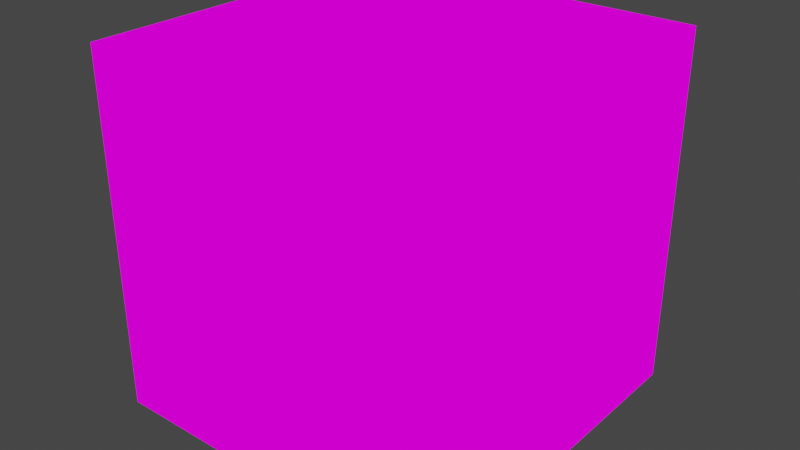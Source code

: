 # Source: materials.blend  (saved by Blender 3.3.6; exported with 4.5.12 LTS)
import bpy
from mathutils import Matrix  # noqa: F401  (used for matrix-valued properties, if any)

bpy.ops.wm.read_factory_settings(use_empty=True)
scene = bpy.context.scene
scene.name = 'Scene'

# ---- materials (node trees are filled in below, after node groups)
mat_bake_material_diffuse = bpy.data.materials.new('bake_material_diffuse')
mat_bake_material_diffuse.use_transparent_shadow = False
mat_bake_material_preview = bpy.data.materials.new('bake_material_preview')
mat_bake_material_preview.use_transparent_shadow = False

# ---- material node trees
mat_bake_material_diffuse.use_nodes = True; mat_bake_material_diffuse.node_tree.nodes.clear()
_N = mat_bake_material_diffuse.node_tree.nodes; _L = mat_bake_material_diffuse.node_tree.links
n0 = _N.new('ShaderNodeUVMap'); n0.name = 'uvm_diffuse'; n0.location = (-426, -23)
n1 = _N.new('ShaderNodeUVMap'); n1.name = 'uvm_target'; n1.location = (-399, 314)
n2 = _N.new('ShaderNodeTexImage'); n2.name = 'tex_target'; n2.location = (-194, 327)
n3 = _N.new('ShaderNodeOutputMaterial'); n3.name = 'out'; n3.location = (609, 229)
n4 = _N.new('ShaderNodeTexImage'); n4.name = 'tex_diffuse'; n4.location = (-156, 16)
n5 = _N.new('ShaderNodeBsdfPrincipled'); n5.name = 'nbp_ao'; n5.location = (260, 167)
n5.distribution = 'GGX'
n5.subsurface_method = 'RANDOM_WALK_SKIN'
n5.inputs[3].default_value = 1.45
n5.inputs[27].default_value = (0.0, 0.0, 0.0, 1.0)
n5.inputs[28].default_value = 1.0
_L.new(n5.outputs[0], n3.inputs[0])
_L.new(n1.outputs[0], n2.inputs[0])
_L.new(n0.outputs[0], n4.inputs[0])
_L.new(n4.outputs[0], n5.inputs[0])
n3.is_active_output = True
mat_bake_material_preview.use_nodes = True; mat_bake_material_preview.node_tree.nodes.clear()
_N = mat_bake_material_preview.node_tree.nodes; _L = mat_bake_material_preview.node_tree.links
n0 = _N.new('ShaderNodeUVMap'); n0.name = 'uvm_target'; n0.location = (-258, 270)
n1 = _N.new('ShaderNodeOutputMaterial'); n1.name = 'out'; n1.location = (609, 229)
n2 = _N.new('ShaderNodeTexImage'); n2.name = 'tex_target'; n2.location = (129, 304)
_L.new(n0.outputs[0], n2.inputs[0])
_L.new(n2.outputs[0], n1.inputs[0])
n1.is_active_output = True

# ---- world
world_world = bpy.data.worlds.new('World'); scene.world = world_world
world_world.use_nodes = True; world_world.node_tree.nodes.clear()
_N = world_world.node_tree.nodes; _L = world_world.node_tree.links
n0 = _N.new('ShaderNodeOutputWorld'); n0.name = 'World Output'; n0.location = (300, 300)
n1 = _N.new('ShaderNodeBackground'); n1.name = 'Background'; n1.location = (10, 300)
n1.inputs[0].default_value = (0.05088, 0.05088, 0.05088, 1.0)
_L.new(n1.outputs[0], n0.inputs[0])
n0.is_active_output = True
world_world.color = (0.05088, 0.05088, 0.05088)
world_world.use_sun_shadow = False
world_world.sun_shadow_jitter_overblur = 0.0

# ---- meshes
me_cube = bpy.data.meshes.new('Cube')
me_cube.from_pydata([(-1.0, -1.0, -1.0), (-1.0, -1.0, 1.0), (-1.0, 1.0, -1.0), (-1.0, 1.0, 1.0), (1.0, -1.0, -1.0), (1.0, -1.0, 1.0), (1.0, 1.0, -1.0), (1.0, 1.0, 1.0)], [], [(0, 1, 3, 2), (2, 3, 7, 6), (6, 7, 5, 4), (4, 5, 1, 0), (2, 6, 4, 0), (7, 3, 1, 5)])
me_cube.polygons.foreach_set('material_index', [1, 1, 1, 1, 1, 1])
_uv = me_cube.uv_layers.new(name='UVMap')
_uv.uv.foreach_set('vector', [0.375, 0.0, 0.625, 0.0, 0.625, 0.25, 0.375, 0.25, 0.375, 0.25, 0.625, 0.25, 0.625, 0.5, 0.375, 0.5, 0.375, 0.5, 0.625, 0.5, 0.625, 0.75, 0.375, 0.75, 0.375, 0.75, 0.625, 0.75, 0.625, 1.0, 0.375, 1.0, 0.125, 0.5, 0.375, 0.5, 0.375, 0.75, 0.125, 0.75, 0.625, 0.5, 0.875, 0.5, 0.875, 0.75, 0.625, 0.75])
me_cube.materials.append(mat_bake_material_diffuse)
me_cube.materials.append(mat_bake_material_preview)
me_cube.materials.append(mat_bake_material_preview)
me_cube.update()

# ---- objects
ob_materialsparent = bpy.data.objects.new('MaterialsParent', me_cube)

# ---- transforms, parenting, visibility, modifiers, constraints
ob_materialsparent.location = (0.0, 0.0, 0.0)

# ---- collection membership
scene.collection.objects.link(ob_materialsparent)

# ---- scene / render settings (as saved in the file)
scene.frame_start = 1; scene.frame_end = 250; scene.frame_set(1)
scene.render.engine = 'BLENDER_EEVEE_NEXT'
scene.cycles.sampling_pattern = 'TABULATED_SOBOL'
scene.cycles.use_light_tree = False
scene.view_settings.view_transform = 'Filmic'
bpy.context.view_layer.update()

# ---- added for rendering (the .blend has no active camera and no usable light): camera, sun
cam_auto = bpy.data.cameras.new('AutoCamera')
cam_auto.lens = 50.0
cam_auto.sensor_width = 36.0
cam_auto.clip_end = 1000.0
ob_auto_camera = bpy.data.objects.new('AutoCamera', cam_auto)
scene.collection.objects.link(ob_auto_camera)
ob_auto_camera.location = (3.20507, -3.84609, 2.56406)
ob_auto_camera.rotation_euler = (1.09748, -7.21219e-08, 0.694738)
scene.camera = ob_auto_camera
light_auto_sun = bpy.data.lights.new('AutoSun', 'SUN')
light_auto_sun.energy = 3.0
light_auto_sun.angle = 0.0523599
ob_auto_sun = bpy.data.objects.new('AutoSun', light_auto_sun)
scene.collection.objects.link(ob_auto_sun)
ob_auto_sun.rotation_euler = (0.872665, 0.174533, 0.523599)
bpy.context.view_layer.update()
